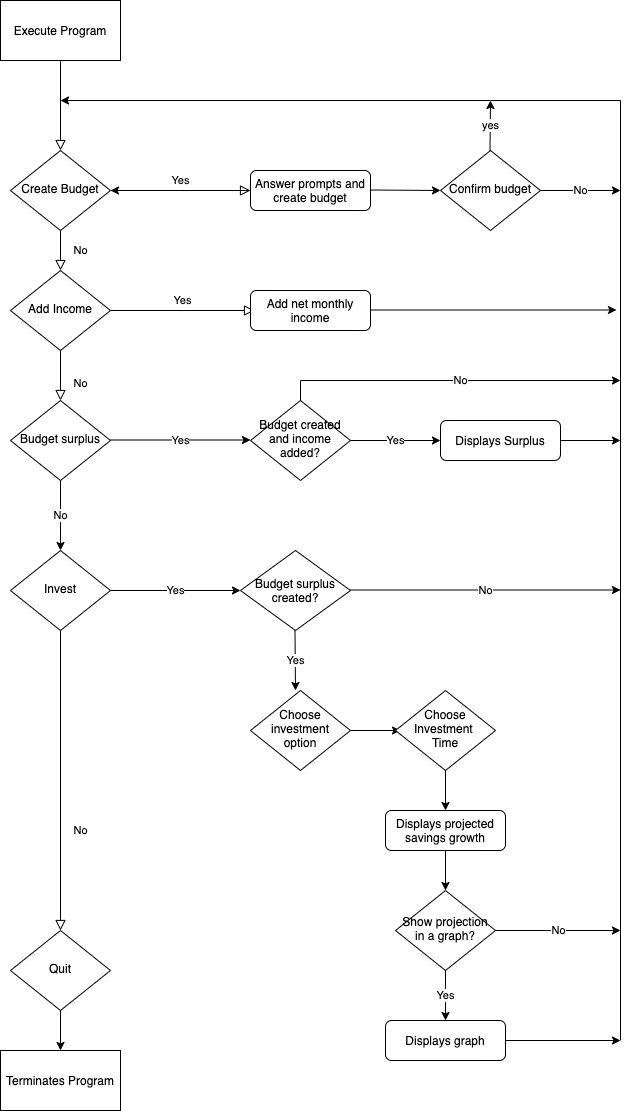

The diagram above was exported from draw.io. Its source (the exported page's mxGraphModel, read from the mxfile embedded in the PNG):
<mxGraphModel dx="1426" dy="691" grid="1" gridSize="10" guides="1" tooltips="1" connect="1" arrows="1" fold="1" page="1" pageScale="1" pageWidth="827" pageHeight="1169" math="0" shadow="0">
  <root>
    <mxCell id="WIyWlLk6GJQsqaUBKTNV-0" />
    <mxCell id="WIyWlLk6GJQsqaUBKTNV-1" parent="WIyWlLk6GJQsqaUBKTNV-0" />
    <mxCell id="WIyWlLk6GJQsqaUBKTNV-2" value="" style="rounded=0;html=1;jettySize=auto;orthogonalLoop=1;fontSize=11;endArrow=block;endFill=0;endSize=8;strokeWidth=1;shadow=0;labelBackgroundColor=none;edgeStyle=orthogonalEdgeStyle;" parent="WIyWlLk6GJQsqaUBKTNV-1" target="WIyWlLk6GJQsqaUBKTNV-6" edge="1">
      <mxGeometry relative="1" as="geometry">
        <mxPoint x="220" y="80" as="sourcePoint" />
      </mxGeometry>
    </mxCell>
    <mxCell id="WIyWlLk6GJQsqaUBKTNV-4" value="No" style="rounded=0;html=1;jettySize=auto;orthogonalLoop=1;fontSize=11;endArrow=block;endFill=0;endSize=8;strokeWidth=1;shadow=0;labelBackgroundColor=none;edgeStyle=orthogonalEdgeStyle;" parent="WIyWlLk6GJQsqaUBKTNV-1" source="WIyWlLk6GJQsqaUBKTNV-6" target="WIyWlLk6GJQsqaUBKTNV-10" edge="1">
      <mxGeometry y="20" relative="1" as="geometry">
        <mxPoint as="offset" />
      </mxGeometry>
    </mxCell>
    <mxCell id="WIyWlLk6GJQsqaUBKTNV-5" value="Yes" style="edgeStyle=orthogonalEdgeStyle;rounded=0;html=1;jettySize=auto;orthogonalLoop=1;fontSize=11;endArrow=block;endFill=0;endSize=8;strokeWidth=1;shadow=0;labelBackgroundColor=none;" parent="WIyWlLk6GJQsqaUBKTNV-1" source="WIyWlLk6GJQsqaUBKTNV-6" target="WIyWlLk6GJQsqaUBKTNV-7" edge="1">
      <mxGeometry y="10" relative="1" as="geometry">
        <mxPoint as="offset" />
      </mxGeometry>
    </mxCell>
    <mxCell id="WIyWlLk6GJQsqaUBKTNV-6" value="Create Budget" style="rhombus;whiteSpace=wrap;html=1;shadow=0;fontFamily=Helvetica;fontSize=12;align=center;strokeWidth=1;spacing=6;spacingTop=-4;" parent="WIyWlLk6GJQsqaUBKTNV-1" vertex="1">
      <mxGeometry x="170" y="170" width="100" height="80" as="geometry" />
    </mxCell>
    <mxCell id="zzrFRpOIgqQ9iEk5ADxW-4" value="" style="edgeStyle=orthogonalEdgeStyle;rounded=0;orthogonalLoop=1;jettySize=auto;html=1;" edge="1" parent="WIyWlLk6GJQsqaUBKTNV-1" source="WIyWlLk6GJQsqaUBKTNV-7" target="WIyWlLk6GJQsqaUBKTNV-6">
      <mxGeometry relative="1" as="geometry" />
    </mxCell>
    <mxCell id="WIyWlLk6GJQsqaUBKTNV-7" value="Answer prompts and create budget" style="rounded=1;whiteSpace=wrap;html=1;fontSize=12;glass=0;strokeWidth=1;shadow=0;" parent="WIyWlLk6GJQsqaUBKTNV-1" vertex="1">
      <mxGeometry x="410" y="190" width="120" height="40" as="geometry" />
    </mxCell>
    <mxCell id="WIyWlLk6GJQsqaUBKTNV-8" value="No" style="rounded=0;html=1;jettySize=auto;orthogonalLoop=1;fontSize=11;endArrow=block;endFill=0;endSize=8;strokeWidth=1;shadow=0;labelBackgroundColor=none;edgeStyle=orthogonalEdgeStyle;" parent="WIyWlLk6GJQsqaUBKTNV-1" source="zzrFRpOIgqQ9iEk5ADxW-1" edge="1">
      <mxGeometry x="0.3333" y="20" relative="1" as="geometry">
        <mxPoint as="offset" />
        <mxPoint x="220" y="950" as="targetPoint" />
      </mxGeometry>
    </mxCell>
    <mxCell id="WIyWlLk6GJQsqaUBKTNV-9" value="Yes" style="edgeStyle=orthogonalEdgeStyle;rounded=0;html=1;jettySize=auto;orthogonalLoop=1;fontSize=11;endArrow=block;endFill=0;endSize=8;strokeWidth=1;shadow=0;labelBackgroundColor=none;" parent="WIyWlLk6GJQsqaUBKTNV-1" source="WIyWlLk6GJQsqaUBKTNV-10" edge="1">
      <mxGeometry y="10" relative="1" as="geometry">
        <mxPoint as="offset" />
        <mxPoint x="414" y="330" as="targetPoint" />
      </mxGeometry>
    </mxCell>
    <mxCell id="WIyWlLk6GJQsqaUBKTNV-10" value="Add Income" style="rhombus;whiteSpace=wrap;html=1;shadow=0;fontFamily=Helvetica;fontSize=12;align=center;strokeWidth=1;spacing=6;spacingTop=-4;" parent="WIyWlLk6GJQsqaUBKTNV-1" vertex="1">
      <mxGeometry x="170" y="290" width="100" height="80" as="geometry" />
    </mxCell>
    <mxCell id="WIyWlLk6GJQsqaUBKTNV-12" value="Add net monthly income" style="rounded=1;whiteSpace=wrap;html=1;fontSize=12;glass=0;strokeWidth=1;shadow=0;" parent="WIyWlLk6GJQsqaUBKTNV-1" vertex="1">
      <mxGeometry x="410" y="310" width="120" height="40" as="geometry" />
    </mxCell>
    <mxCell id="zzrFRpOIgqQ9iEk5ADxW-0" style="edgeStyle=orthogonalEdgeStyle;rounded=0;orthogonalLoop=1;jettySize=auto;html=1;exitX=0.5;exitY=1;exitDx=0;exitDy=0;" edge="1" parent="WIyWlLk6GJQsqaUBKTNV-1">
      <mxGeometry relative="1" as="geometry">
        <mxPoint x="220" y="990" as="sourcePoint" />
        <mxPoint x="220" y="990" as="targetPoint" />
      </mxGeometry>
    </mxCell>
    <mxCell id="zzrFRpOIgqQ9iEk5ADxW-2" value="Budget surplus" style="rhombus;whiteSpace=wrap;html=1;shadow=0;fontFamily=Helvetica;fontSize=12;align=center;strokeWidth=1;spacing=6;spacingTop=-4;" vertex="1" parent="WIyWlLk6GJQsqaUBKTNV-1">
      <mxGeometry x="170" y="420" width="100" height="80" as="geometry" />
    </mxCell>
    <mxCell id="zzrFRpOIgqQ9iEk5ADxW-1" value="Invest" style="rhombus;whiteSpace=wrap;html=1;shadow=0;fontFamily=Helvetica;fontSize=12;align=center;strokeWidth=1;spacing=6;spacingTop=-4;" vertex="1" parent="WIyWlLk6GJQsqaUBKTNV-1">
      <mxGeometry x="170" y="570" width="100" height="80" as="geometry" />
    </mxCell>
    <mxCell id="zzrFRpOIgqQ9iEk5ADxW-3" value="No" style="rounded=0;html=1;jettySize=auto;orthogonalLoop=1;fontSize=11;endArrow=block;endFill=0;endSize=8;strokeWidth=1;shadow=0;labelBackgroundColor=none;edgeStyle=orthogonalEdgeStyle;entryX=0.5;entryY=0;entryDx=0;entryDy=0;" edge="1" parent="WIyWlLk6GJQsqaUBKTNV-1" source="WIyWlLk6GJQsqaUBKTNV-10" target="zzrFRpOIgqQ9iEk5ADxW-2">
      <mxGeometry x="0.3333" y="20" relative="1" as="geometry">
        <mxPoint as="offset" />
        <mxPoint x="220" y="370" as="sourcePoint" />
        <mxPoint x="220" y="590" as="targetPoint" />
        <Array as="points" />
      </mxGeometry>
    </mxCell>
    <mxCell id="zzrFRpOIgqQ9iEk5ADxW-9" value="" style="endArrow=classic;html=1;" edge="1" parent="WIyWlLk6GJQsqaUBKTNV-1">
      <mxGeometry relative="1" as="geometry">
        <mxPoint x="530" y="209.5" as="sourcePoint" />
        <mxPoint x="600" y="210" as="targetPoint" />
        <Array as="points" />
      </mxGeometry>
    </mxCell>
    <mxCell id="zzrFRpOIgqQ9iEk5ADxW-11" value="Confirm budget" style="rhombus;whiteSpace=wrap;html=1;shadow=0;fontFamily=Helvetica;fontSize=12;align=center;strokeWidth=1;spacing=6;spacingTop=-4;" vertex="1" parent="WIyWlLk6GJQsqaUBKTNV-1">
      <mxGeometry x="600" y="170" width="100" height="80" as="geometry" />
    </mxCell>
    <mxCell id="zzrFRpOIgqQ9iEk5ADxW-12" value="yes" style="endArrow=classic;html=1;" edge="1" parent="WIyWlLk6GJQsqaUBKTNV-1">
      <mxGeometry width="50" height="50" relative="1" as="geometry">
        <mxPoint x="649.5" y="170" as="sourcePoint" />
        <mxPoint x="650" y="120" as="targetPoint" />
      </mxGeometry>
    </mxCell>
    <mxCell id="zzrFRpOIgqQ9iEk5ADxW-13" value="" style="endArrow=classic;html=1;" edge="1" parent="WIyWlLk6GJQsqaUBKTNV-1">
      <mxGeometry width="50" height="50" relative="1" as="geometry">
        <mxPoint x="650" y="120" as="sourcePoint" />
        <mxPoint x="220" y="120" as="targetPoint" />
      </mxGeometry>
    </mxCell>
    <mxCell id="zzrFRpOIgqQ9iEk5ADxW-15" value="" style="endArrow=none;html=1;" edge="1" parent="WIyWlLk6GJQsqaUBKTNV-1">
      <mxGeometry width="50" height="50" relative="1" as="geometry">
        <mxPoint x="780" y="1060" as="sourcePoint" />
        <mxPoint x="780" y="120" as="targetPoint" />
      </mxGeometry>
    </mxCell>
    <mxCell id="zzrFRpOIgqQ9iEk5ADxW-16" value="" style="endArrow=none;html=1;" edge="1" parent="WIyWlLk6GJQsqaUBKTNV-1">
      <mxGeometry width="50" height="50" relative="1" as="geometry">
        <mxPoint x="650" y="120" as="sourcePoint" />
        <mxPoint x="780" y="120" as="targetPoint" />
      </mxGeometry>
    </mxCell>
    <mxCell id="zzrFRpOIgqQ9iEk5ADxW-17" value="" style="endArrow=classic;html=1;" edge="1" parent="WIyWlLk6GJQsqaUBKTNV-1">
      <mxGeometry width="50" height="50" relative="1" as="geometry">
        <mxPoint x="530" y="329.5" as="sourcePoint" />
        <mxPoint x="776" y="329.5" as="targetPoint" />
      </mxGeometry>
    </mxCell>
    <mxCell id="zzrFRpOIgqQ9iEk5ADxW-19" value="Yes" style="endArrow=classic;html=1;" edge="1" parent="WIyWlLk6GJQsqaUBKTNV-1">
      <mxGeometry width="50" height="50" relative="1" as="geometry">
        <mxPoint x="270" y="459.5" as="sourcePoint" />
        <mxPoint x="410" y="459.5" as="targetPoint" />
      </mxGeometry>
    </mxCell>
    <mxCell id="zzrFRpOIgqQ9iEk5ADxW-20" value="Displays Surplus" style="rounded=1;whiteSpace=wrap;html=1;fontSize=12;glass=0;strokeWidth=1;shadow=0;" vertex="1" parent="WIyWlLk6GJQsqaUBKTNV-1">
      <mxGeometry x="600" y="440" width="120" height="40" as="geometry" />
    </mxCell>
    <mxCell id="zzrFRpOIgqQ9iEk5ADxW-21" value="Budget created and income added?" style="rhombus;whiteSpace=wrap;html=1;shadow=0;fontFamily=Helvetica;fontSize=12;align=center;strokeWidth=1;spacing=6;spacingTop=-4;" vertex="1" parent="WIyWlLk6GJQsqaUBKTNV-1">
      <mxGeometry x="410" y="420" width="100" height="80" as="geometry" />
    </mxCell>
    <mxCell id="zzrFRpOIgqQ9iEk5ADxW-22" value="Yes" style="endArrow=classic;html=1;entryX=0;entryY=0.5;entryDx=0;entryDy=0;" edge="1" parent="WIyWlLk6GJQsqaUBKTNV-1" target="zzrFRpOIgqQ9iEk5ADxW-20">
      <mxGeometry width="50" height="50" relative="1" as="geometry">
        <mxPoint x="510" y="460" as="sourcePoint" />
        <mxPoint x="560" y="410" as="targetPoint" />
      </mxGeometry>
    </mxCell>
    <mxCell id="zzrFRpOIgqQ9iEk5ADxW-23" value="" style="endArrow=none;html=1;" edge="1" parent="WIyWlLk6GJQsqaUBKTNV-1">
      <mxGeometry width="50" height="50" relative="1" as="geometry">
        <mxPoint x="460" y="420" as="sourcePoint" />
        <mxPoint x="460" y="400" as="targetPoint" />
      </mxGeometry>
    </mxCell>
    <mxCell id="zzrFRpOIgqQ9iEk5ADxW-24" value="No" style="endArrow=classic;html=1;" edge="1" parent="WIyWlLk6GJQsqaUBKTNV-1">
      <mxGeometry width="50" height="50" relative="1" as="geometry">
        <mxPoint x="460" y="400" as="sourcePoint" />
        <mxPoint x="780" y="400" as="targetPoint" />
      </mxGeometry>
    </mxCell>
    <mxCell id="zzrFRpOIgqQ9iEk5ADxW-25" value="" style="endArrow=classic;html=1;" edge="1" parent="WIyWlLk6GJQsqaUBKTNV-1">
      <mxGeometry width="50" height="50" relative="1" as="geometry">
        <mxPoint x="720" y="460" as="sourcePoint" />
        <mxPoint x="780" y="460" as="targetPoint" />
      </mxGeometry>
    </mxCell>
    <mxCell id="zzrFRpOIgqQ9iEk5ADxW-26" value="No" style="endArrow=classic;html=1;" edge="1" parent="WIyWlLk6GJQsqaUBKTNV-1">
      <mxGeometry width="50" height="50" relative="1" as="geometry">
        <mxPoint x="700" y="210" as="sourcePoint" />
        <mxPoint x="780" y="210" as="targetPoint" />
      </mxGeometry>
    </mxCell>
    <mxCell id="zzrFRpOIgqQ9iEk5ADxW-27" value="Quit" style="rhombus;whiteSpace=wrap;html=1;shadow=0;fontFamily=Helvetica;fontSize=12;align=center;strokeWidth=1;spacing=6;spacingTop=-4;" vertex="1" parent="WIyWlLk6GJQsqaUBKTNV-1">
      <mxGeometry x="170" y="950" width="100" height="80" as="geometry" />
    </mxCell>
    <mxCell id="zzrFRpOIgqQ9iEk5ADxW-28" value="" style="endArrow=classic;html=1;" edge="1" parent="WIyWlLk6GJQsqaUBKTNV-1">
      <mxGeometry width="50" height="50" relative="1" as="geometry">
        <mxPoint x="220" y="1030" as="sourcePoint" />
        <mxPoint x="220" y="1070" as="targetPoint" />
      </mxGeometry>
    </mxCell>
    <mxCell id="zzrFRpOIgqQ9iEk5ADxW-30" value="Yes" style="endArrow=classic;html=1;" edge="1" parent="WIyWlLk6GJQsqaUBKTNV-1">
      <mxGeometry width="50" height="50" relative="1" as="geometry">
        <mxPoint x="270" y="610" as="sourcePoint" />
        <mxPoint x="400" y="610" as="targetPoint" />
      </mxGeometry>
    </mxCell>
    <mxCell id="zzrFRpOIgqQ9iEk5ADxW-31" value="Budget surplus created?" style="rhombus;whiteSpace=wrap;html=1;" vertex="1" parent="WIyWlLk6GJQsqaUBKTNV-1">
      <mxGeometry x="400" y="570" width="110" height="80" as="geometry" />
    </mxCell>
    <mxCell id="zzrFRpOIgqQ9iEk5ADxW-32" value="No" style="endArrow=classic;html=1;" edge="1" parent="WIyWlLk6GJQsqaUBKTNV-1">
      <mxGeometry width="50" height="50" relative="1" as="geometry">
        <mxPoint x="510" y="609.5" as="sourcePoint" />
        <mxPoint x="780" y="609.5" as="targetPoint" />
      </mxGeometry>
    </mxCell>
    <mxCell id="zzrFRpOIgqQ9iEk5ADxW-33" value="Yes" style="endArrow=classic;html=1;" edge="1" parent="WIyWlLk6GJQsqaUBKTNV-1">
      <mxGeometry width="50" height="50" relative="1" as="geometry">
        <mxPoint x="454.5" y="650" as="sourcePoint" />
        <mxPoint x="455" y="710" as="targetPoint" />
      </mxGeometry>
    </mxCell>
    <mxCell id="zzrFRpOIgqQ9iEk5ADxW-36" value="Choose investment option" style="rhombus;whiteSpace=wrap;html=1;shadow=0;fontFamily=Helvetica;fontSize=12;align=center;strokeWidth=1;spacing=6;spacingTop=-4;" vertex="1" parent="WIyWlLk6GJQsqaUBKTNV-1">
      <mxGeometry x="410" y="710" width="100" height="80" as="geometry" />
    </mxCell>
    <mxCell id="zzrFRpOIgqQ9iEk5ADxW-37" value="" style="endArrow=classic;html=1;" edge="1" parent="WIyWlLk6GJQsqaUBKTNV-1">
      <mxGeometry width="50" height="50" relative="1" as="geometry">
        <mxPoint x="510" y="750" as="sourcePoint" />
        <mxPoint x="560" y="750" as="targetPoint" />
      </mxGeometry>
    </mxCell>
    <mxCell id="zzrFRpOIgqQ9iEk5ADxW-38" value="Choose Investment&amp;nbsp; Time" style="rhombus;whiteSpace=wrap;html=1;shadow=0;fontFamily=Helvetica;fontSize=12;align=center;strokeWidth=1;spacing=6;spacingTop=-4;" vertex="1" parent="WIyWlLk6GJQsqaUBKTNV-1">
      <mxGeometry x="555" y="710" width="100" height="80" as="geometry" />
    </mxCell>
    <mxCell id="zzrFRpOIgqQ9iEk5ADxW-39" value="" style="endArrow=classic;html=1;" edge="1" parent="WIyWlLk6GJQsqaUBKTNV-1">
      <mxGeometry width="50" height="50" relative="1" as="geometry">
        <mxPoint x="605" y="790" as="sourcePoint" />
        <mxPoint x="605" y="830" as="targetPoint" />
      </mxGeometry>
    </mxCell>
    <mxCell id="zzrFRpOIgqQ9iEk5ADxW-40" value="Displays projected savings growth" style="rounded=1;whiteSpace=wrap;html=1;fontSize=12;glass=0;strokeWidth=1;shadow=0;" vertex="1" parent="WIyWlLk6GJQsqaUBKTNV-1">
      <mxGeometry x="545" y="830" width="120" height="40" as="geometry" />
    </mxCell>
    <mxCell id="zzrFRpOIgqQ9iEk5ADxW-41" value="" style="endArrow=classic;html=1;exitX=0.5;exitY=1;exitDx=0;exitDy=0;" edge="1" parent="WIyWlLk6GJQsqaUBKTNV-1" source="zzrFRpOIgqQ9iEk5ADxW-40">
      <mxGeometry width="50" height="50" relative="1" as="geometry">
        <mxPoint x="595" y="910" as="sourcePoint" />
        <mxPoint x="605" y="910" as="targetPoint" />
      </mxGeometry>
    </mxCell>
    <mxCell id="zzrFRpOIgqQ9iEk5ADxW-42" value="Execute Program" style="rounded=0;whiteSpace=wrap;html=1;" vertex="1" parent="WIyWlLk6GJQsqaUBKTNV-1">
      <mxGeometry x="160" y="20" width="120" height="60" as="geometry" />
    </mxCell>
    <mxCell id="zzrFRpOIgqQ9iEk5ADxW-43" value="Terminates Program" style="rounded=0;whiteSpace=wrap;html=1;" vertex="1" parent="WIyWlLk6GJQsqaUBKTNV-1">
      <mxGeometry x="160" y="1070" width="120" height="60" as="geometry" />
    </mxCell>
    <mxCell id="zzrFRpOIgqQ9iEk5ADxW-45" value="Show projection in a graph?" style="rhombus;whiteSpace=wrap;html=1;shadow=0;fontFamily=Helvetica;fontSize=12;align=center;strokeWidth=1;spacing=6;spacingTop=-4;" vertex="1" parent="WIyWlLk6GJQsqaUBKTNV-1">
      <mxGeometry x="555" y="910" width="100" height="80" as="geometry" />
    </mxCell>
    <mxCell id="zzrFRpOIgqQ9iEk5ADxW-47" value="No" style="endArrow=classic;html=1;entryX=0.5;entryY=0;entryDx=0;entryDy=0;" edge="1" parent="WIyWlLk6GJQsqaUBKTNV-1" target="zzrFRpOIgqQ9iEk5ADxW-1">
      <mxGeometry width="50" height="50" relative="1" as="geometry">
        <mxPoint x="220" y="500" as="sourcePoint" />
        <mxPoint x="270" y="450" as="targetPoint" />
      </mxGeometry>
    </mxCell>
    <mxCell id="zzrFRpOIgqQ9iEk5ADxW-48" value="Yes" style="endArrow=classic;html=1;entryX=0.5;entryY=0;entryDx=0;entryDy=0;" edge="1" parent="WIyWlLk6GJQsqaUBKTNV-1" target="zzrFRpOIgqQ9iEk5ADxW-51">
      <mxGeometry width="50" height="50" relative="1" as="geometry">
        <mxPoint x="605" y="990" as="sourcePoint" />
        <mxPoint x="605" y="1030" as="targetPoint" />
      </mxGeometry>
    </mxCell>
    <mxCell id="zzrFRpOIgqQ9iEk5ADxW-50" value="No" style="endArrow=classic;html=1;" edge="1" parent="WIyWlLk6GJQsqaUBKTNV-1">
      <mxGeometry width="50" height="50" relative="1" as="geometry">
        <mxPoint x="655" y="950" as="sourcePoint" />
        <mxPoint x="780" y="950" as="targetPoint" />
      </mxGeometry>
    </mxCell>
    <mxCell id="zzrFRpOIgqQ9iEk5ADxW-51" value="Displays graph" style="rounded=1;whiteSpace=wrap;html=1;fontSize=12;glass=0;strokeWidth=1;shadow=0;" vertex="1" parent="WIyWlLk6GJQsqaUBKTNV-1">
      <mxGeometry x="545" y="1040" width="120" height="40" as="geometry" />
    </mxCell>
    <mxCell id="zzrFRpOIgqQ9iEk5ADxW-52" value="" style="endArrow=classic;html=1;" edge="1" parent="WIyWlLk6GJQsqaUBKTNV-1">
      <mxGeometry width="50" height="50" relative="1" as="geometry">
        <mxPoint x="665" y="1060" as="sourcePoint" />
        <mxPoint x="780" y="1060" as="targetPoint" />
      </mxGeometry>
    </mxCell>
  </root>
</mxGraphModel>